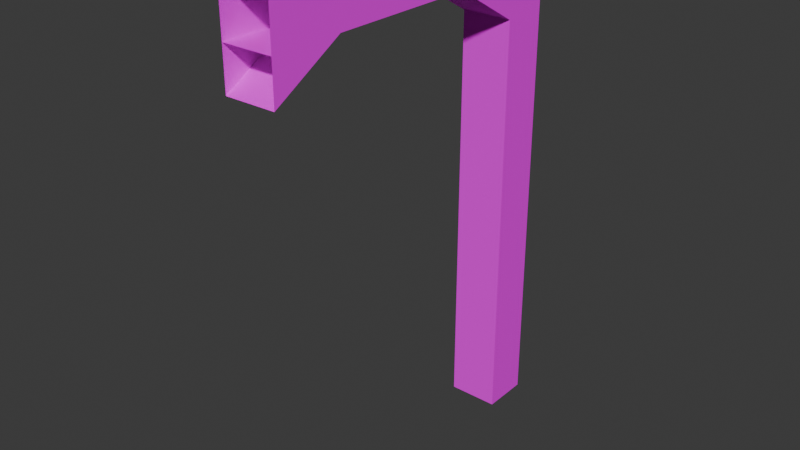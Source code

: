 # Source: mArch01Concrete01.blend  (saved by Blender 4.0.36; exported with 4.5.12 LTS)
import bpy
from mathutils import Matrix  # noqa: F401  (used for matrix-valued properties, if any)

bpy.ops.wm.read_factory_settings(use_empty=True)
scene = bpy.context.scene
scene.name = 'Scene'

# ---- collections
col_pillarconcrete01 = bpy.data.collections.new('PillarConcrete01'); scene.collection.children.link(col_pillarconcrete01)

# ---- images (referenced by path relative to the original .blend; pixels are not part of the script)
import os
ASSET_DIR = os.environ.get("B2B_ASSET_DIR", "")  # directory of the original .blend (textures are referenced by path, not embedded)
HERE = os.path.dirname(os.path.abspath(__file__))  # packed textures are extracted next to this script under _unpacked/

def load_image(name, relpath, width, height, colorspace="sRGB"):
    """Load a texture the original file referenced (path relative to the .blend, or extracted next to this script)."""
    p = next((c for c in (os.path.join(HERE, relpath), os.path.join(ASSET_DIR, relpath)) if relpath and os.path.exists(c)), "")
    if p:
        img = bpy.data.images.load(p, check_existing=True)
        img.name = name
    else:  # same state as the original file: an image datablock whose file is absent (Cycles renders it pink)
        img = bpy.data.images.new(name, width, height)
        img.source = "FILE"
        img.filepath = "//" + (relpath or name)
    img.colorspace_settings.name = colorspace
    return img
img_concreteplain01_a_png = load_image('ConcretePlain01_a.png', 'ConcretePlain01_a.png', 1024, 1024, 'sRGB')

# ---- materials (node trees are filled in below, after node groups)
mat_concrete01 = bpy.data.materials.new('Concrete01')
mat_concrete01.alpha_threshold = 0.0
mat_concrete01.use_transparent_shadow = False
mat_concrete01.roughness = 0.5
mat_concrete01.line_color = (0.0, 0.0, 0.0, 1.0)

# ---- material node trees
mat_concrete01.use_nodes = True; mat_concrete01.node_tree.nodes.clear()
_N = mat_concrete01.node_tree.nodes; _L = mat_concrete01.node_tree.links
n0 = _N.new('ShaderNodeOutputMaterial'); n0.name = 'Material Output'; n0.location = (300, 300)
n1 = _N.new('ShaderNodeBsdfPrincipled'); n1.name = 'Principled BSDF'; n1.location = (10, 300)
n1.inputs[3].default_value = 1.45
n1.inputs[13].default_value = 0.05
n2 = _N.new('ShaderNodeTexImage'); n2.name = 'Image Texture'; n2.location = (-280, 280)
n2.image = img_concreteplain01_a_png
n2.interpolation = 'Closest'
_L.new(n1.outputs[0], n0.inputs[0])
_L.new(n2.outputs[0], n1.inputs[0])
n0.is_active_output = True

# ---- world
world_world = bpy.data.worlds.new('World'); scene.world = world_world
world_world.use_nodes = True; world_world.node_tree.nodes.clear()
_N = world_world.node_tree.nodes; _L = world_world.node_tree.links
n0 = _N.new('ShaderNodeOutputWorld'); n0.name = 'World Output'; n0.location = (300, 300)
n1 = _N.new('ShaderNodeBackground'); n1.name = 'Background'; n1.location = (10, 300)
n1.inputs[0].default_value = (0.05088, 0.05088, 0.05088, 1.0)
_L.new(n1.outputs[0], n0.inputs[0])
n0.is_active_output = True
world_world.color = (0.05088, 0.05088, 0.05088)
world_world.use_sun_shadow = False
world_world.sun_shadow_jitter_overblur = 0.0

# ---- meshes
me_cube_002 = bpy.data.meshes.new('Cube.002')
me_cube_002.from_pydata([(0.0, -0.2806, 0.0), (0.0, -0.2806, 3.0), (0.0, 0.0, 0.0), (0.0, 0.0, 3.0), (0.3, -0.2806, 0.0), (0.3, 0.0, 0.0), (0.3, 0.0, 3.0), (0.0, -2.006, 3.0), (1.49e-08, -2.006, 2.719), (0.3, -0.2806, 3.0), (0.3, -2.006, 3.0), (1.49e-08, -0.2806, 2.476), (1.49e-08, -0.2806, 2.719), (0.3, -2.006, 2.476), (0.3, -0.2806, 2.476), (0.3, -0.2806, 2.719), (1.49e-08, -2.006, 2.476), (1.49e-08, -0.6998, 2.719), (0.3, -0.6998, 2.719), (1.49e-08, -1.587, 2.719), (0.3, -2.006, 2.719), (0.3, -1.587, 2.719)], [], [(0, 1, 3, 2), (2, 3, 6, 5), (5, 6, 9, 4), (4, 9, 1, 0), (2, 5, 4, 0), (6, 3, 1, 9), (12, 8, 7, 1), (1, 7, 10, 9), (9, 10, 20, 15), (15, 20, 8, 12), (16, 19, 8), (20, 21, 13), (13, 21, 19, 16), (14, 18, 17, 11), (15, 18, 14), (11, 17, 12)])
_uv = me_cube_002.uv_layers.new(name='UVMap')
_uv.uv.foreach_set('vector', [1.0, 0.0, 1.0, 1.5, 0.8594, 1.5, 0.8594, 0.0, 0.1403, 0.0, 0.1403, 1.43, 0.0, 1.43, 0.0, 0.0, 0.1403, 0.0, 0.1403, 1.5, 0.0, 1.5, 0.0, 0.0, 1.0, 0.0, 1.0, 1.43, 0.8594, 1.43, 0.8594, 0.0, 0.0, 0.1406, 0.0, 0.0, 0.1406, 0.0, 0.1406, 0.1406, 0.1406, 0.0, 0.1406, 0.1406, 0.0, 0.1406, 0.0, 0.0, 0.1406, 0.3438, 0.1406, 1.0, 0.0, 1.0, 0.0, 0.3438, 0.0, 1.0, 0.0, 0.3438, 0.1406, 0.3438, 0.1406, 1.0, 0.1406, 0.3438, 0.1406, 1.0, 0.0, 1.0, 0.0, 0.3438, 0.1406, 0.3438, 0.1406, 1.0, 0.0, 1.0, 0.0, 0.3438, 0.07031, 0.0, 0.1953, 0.1484, 0.1953, 0.0, 0.1953, 0.0, 0.1953, 0.1484, 0.07031, 0.0, 1.0, 0.0, 1.0, 0.5432, 0.5238, 0.5432, 0.5238, 0.0, 1.0, 0.0, 1.0, 0.5432, 0.5238, 0.5432, 0.5238, 0.0, 0.1953, 0.0, 0.1953, 0.1484, 0.07031, 0.0, 0.07031, 0.0, 0.1953, 0.1484, 0.1953, 0.0])
me_cube_002.materials.append(mat_concrete01)
me_cube_002.use_mirror_vertex_groups = False
me_cube_002.update()

# ---- objects
ob_arch01concrete01 = bpy.data.objects.new('Arch01Concrete01', me_cube_002)

# ---- transforms, parenting, visibility, modifiers, constraints
ob_arch01concrete01.location = (0.0, 0.0, 0.0)
ob_arch01concrete01.lock_rotations_4d = False
ob_arch01concrete01.empty_display_type = 'ARROWS'
ob_arch01concrete01.lineart.crease_threshold = 0.0

# ---- collection membership
col_pillarconcrete01.objects.link(ob_arch01concrete01)

# ---- scene / render settings (as saved in the file)
scene.frame_start = 1; scene.frame_end = 250; scene.frame_set(1)
scene.render.engine = 'BLENDER_EEVEE_NEXT'
scene.cycles.sampling_pattern = 'TABULATED_SOBOL'
bpy.context.view_layer.update()

# ---- added for rendering (the .blend has no active camera and no usable light): camera, sun
cam_auto = bpy.data.cameras.new('AutoCamera')
cam_auto.lens = 50.0
cam_auto.sensor_width = 36.0
cam_auto.clip_end = 1000.0
ob_auto_camera = bpy.data.objects.new('AutoCamera', cam_auto)
scene.collection.objects.link(ob_auto_camera)
ob_auto_camera.location = (3.50036, -5.02326, 4.18029)
ob_auto_camera.rotation_euler = (1.09748, -7.21219e-08, 0.694738)
scene.camera = ob_auto_camera
light_auto_sun = bpy.data.lights.new('AutoSun', 'SUN')
light_auto_sun.energy = 3.0
light_auto_sun.angle = 0.0523599
ob_auto_sun = bpy.data.objects.new('AutoSun', light_auto_sun)
scene.collection.objects.link(ob_auto_sun)
ob_auto_sun.rotation_euler = (0.872665, 0.174533, 0.523599)
bpy.context.view_layer.update()
